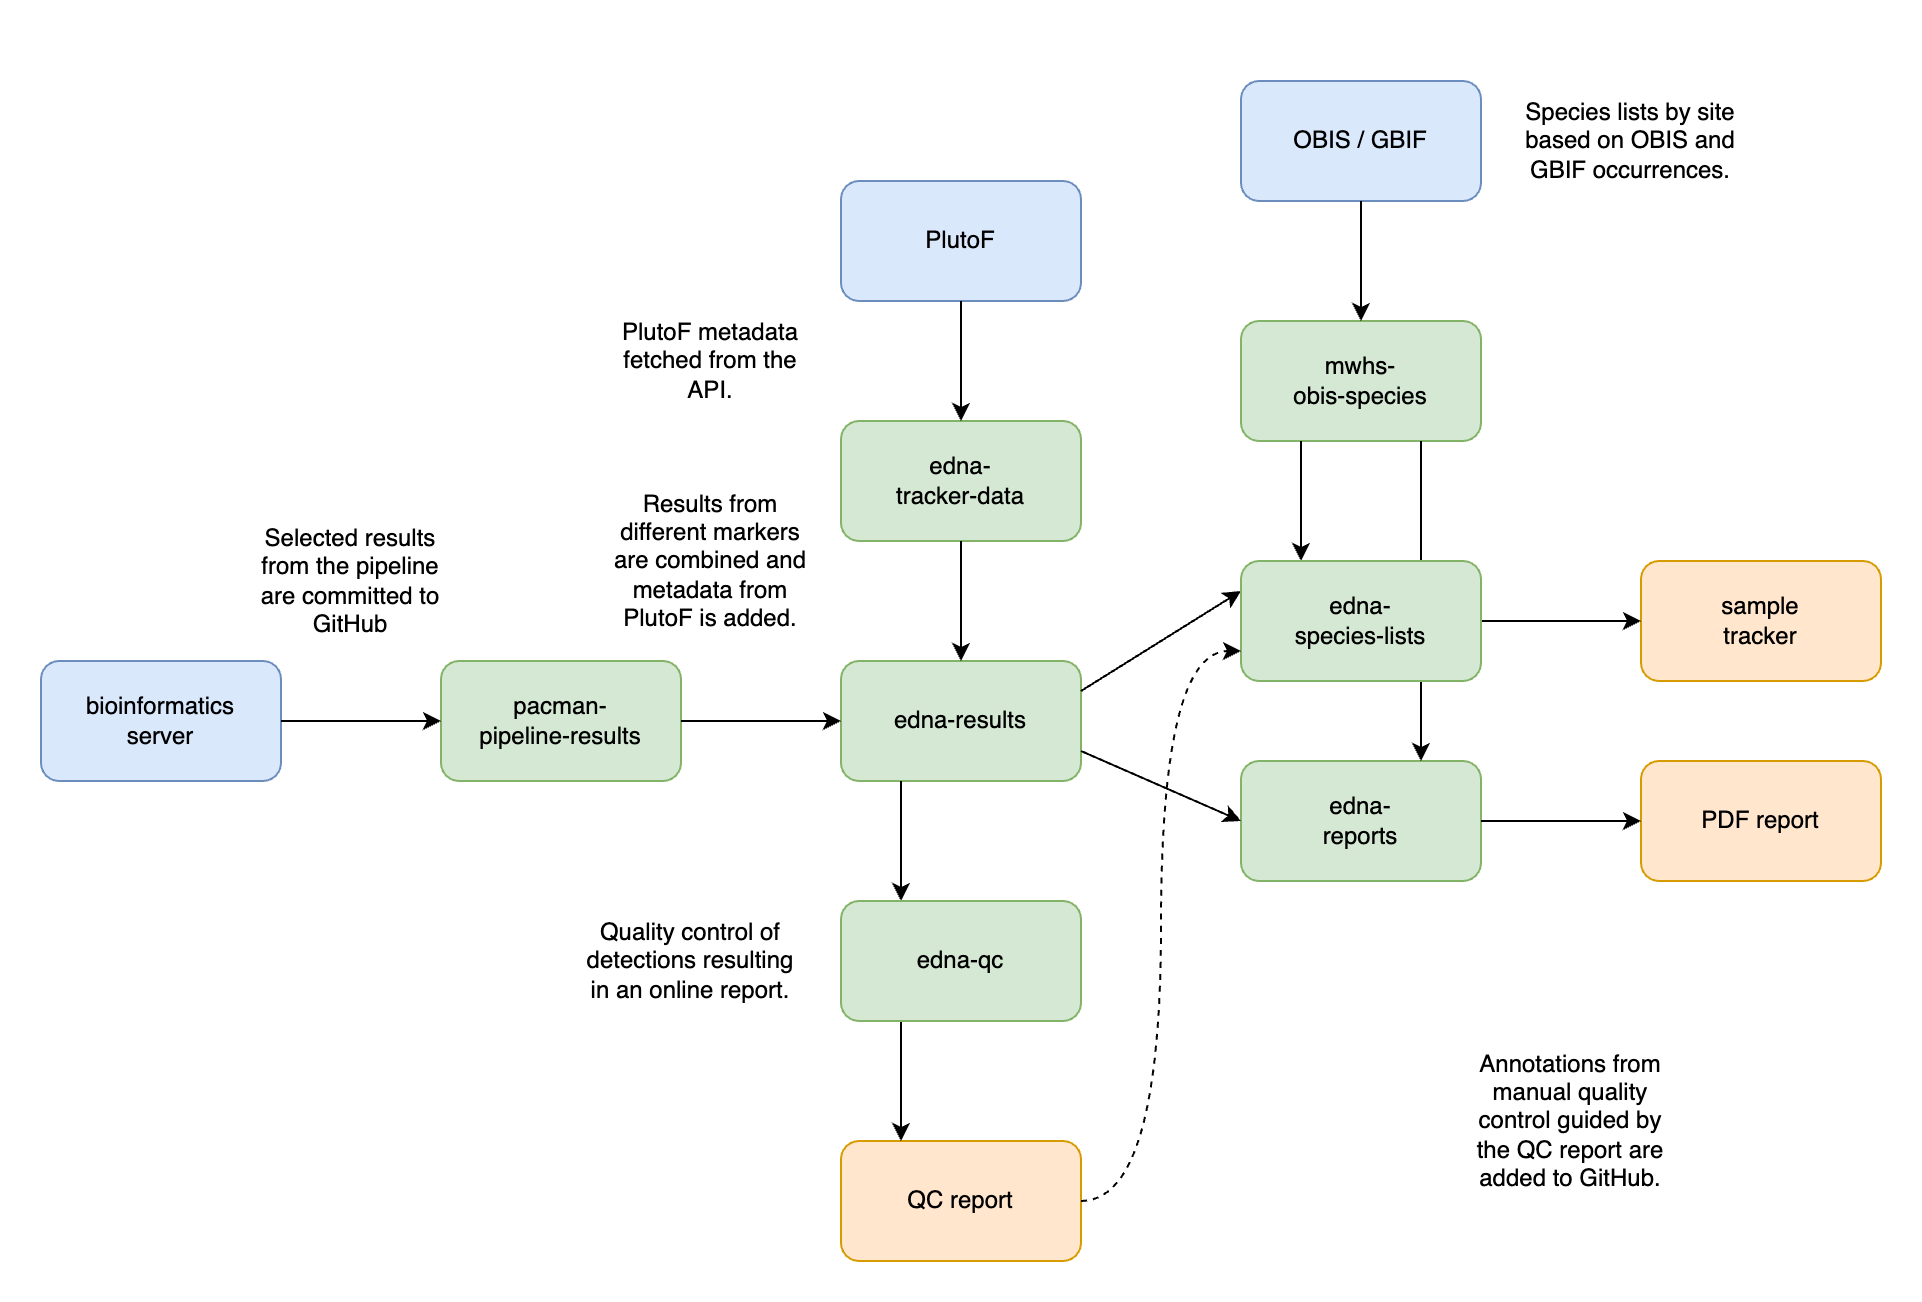

The diagram above was exported from draw.io. Its source (the exported page's mxGraphModel, read from the mxfile embedded in the PNG):
<mxGraphModel dx="2066" dy="1142" grid="1" gridSize="10" guides="1" tooltips="1" connect="1" arrows="1" fold="1" page="1" pageScale="1" pageWidth="2339" pageHeight="3300" math="0" shadow="0">
  <root>
    <mxCell id="0" />
    <mxCell id="1" parent="0" />
    <mxCell id="00Istw00UejqudKjmd_U-1" value="pacman-&lt;br&gt;pipeline-results" style="rounded=1;whiteSpace=wrap;html=1;fillColor=#d5e8d4;strokeColor=#82b366;" parent="1" vertex="1">
      <mxGeometry x="360" y="440" width="120" height="60" as="geometry" />
    </mxCell>
    <mxCell id="00Istw00UejqudKjmd_U-2" value="edna-results" style="rounded=1;whiteSpace=wrap;html=1;fillColor=#d5e8d4;strokeColor=#82b366;" parent="1" vertex="1">
      <mxGeometry x="560" y="440" width="120" height="60" as="geometry" />
    </mxCell>
    <mxCell id="00Istw00UejqudKjmd_U-4" value="" style="endArrow=classic;html=1;rounded=0;entryX=0;entryY=0.5;entryDx=0;entryDy=0;exitX=1;exitY=0.5;exitDx=0;exitDy=0;" parent="1" source="00Istw00UejqudKjmd_U-1" target="00Istw00UejqudKjmd_U-2" edge="1">
      <mxGeometry width="50" height="50" relative="1" as="geometry">
        <mxPoint x="540" y="610" as="sourcePoint" />
        <mxPoint x="590" y="560" as="targetPoint" />
      </mxGeometry>
    </mxCell>
    <mxCell id="00Istw00UejqudKjmd_U-5" value="" style="endArrow=classic;html=1;rounded=0;entryX=0.25;entryY=0;entryDx=0;entryDy=0;exitX=0.25;exitY=1;exitDx=0;exitDy=0;" parent="1" source="00Istw00UejqudKjmd_U-2" target="00Istw00UejqudKjmd_U-3" edge="1">
      <mxGeometry width="50" height="50" relative="1" as="geometry">
        <mxPoint x="490" y="480" as="sourcePoint" />
        <mxPoint x="570" y="480" as="targetPoint" />
      </mxGeometry>
    </mxCell>
    <mxCell id="00Istw00UejqudKjmd_U-8" value="" style="endArrow=classic;html=1;rounded=0;entryX=0;entryY=0.25;entryDx=0;entryDy=0;exitX=1;exitY=0.25;exitDx=0;exitDy=0;" parent="1" source="00Istw00UejqudKjmd_U-2" target="00Istw00UejqudKjmd_U-7" edge="1">
      <mxGeometry width="50" height="50" relative="1" as="geometry">
        <mxPoint x="690" y="600" as="sourcePoint" />
        <mxPoint x="740" y="550" as="targetPoint" />
      </mxGeometry>
    </mxCell>
    <mxCell id="00Istw00UejqudKjmd_U-9" value="mwhs-&lt;br&gt;obis-species" style="rounded=1;whiteSpace=wrap;html=1;fillColor=#d5e8d4;strokeColor=#82b366;" parent="1" vertex="1">
      <mxGeometry x="760" y="270" width="120" height="60" as="geometry" />
    </mxCell>
    <mxCell id="00Istw00UejqudKjmd_U-10" value="" style="endArrow=classic;html=1;rounded=0;exitX=0.25;exitY=1;exitDx=0;exitDy=0;entryX=0.25;entryY=0;entryDx=0;entryDy=0;" parent="1" source="00Istw00UejqudKjmd_U-9" target="00Istw00UejqudKjmd_U-7" edge="1">
      <mxGeometry width="50" height="50" relative="1" as="geometry">
        <mxPoint x="690" y="480" as="sourcePoint" />
        <mxPoint x="770" y="480" as="targetPoint" />
      </mxGeometry>
    </mxCell>
    <mxCell id="00Istw00UejqudKjmd_U-11" value="edna-&lt;br&gt;tracker-data" style="rounded=1;whiteSpace=wrap;html=1;fillColor=#d5e8d4;strokeColor=#82b366;" parent="1" vertex="1">
      <mxGeometry x="560" y="320" width="120" height="60" as="geometry" />
    </mxCell>
    <mxCell id="00Istw00UejqudKjmd_U-12" value="" style="endArrow=classic;html=1;rounded=0;exitX=0.5;exitY=1;exitDx=0;exitDy=0;" parent="1" source="00Istw00UejqudKjmd_U-11" target="00Istw00UejqudKjmd_U-2" edge="1">
      <mxGeometry width="50" height="50" relative="1" as="geometry">
        <mxPoint x="830" y="370" as="sourcePoint" />
        <mxPoint x="830" y="450" as="targetPoint" />
      </mxGeometry>
    </mxCell>
    <mxCell id="00Istw00UejqudKjmd_U-13" value="PlutoF" style="rounded=1;whiteSpace=wrap;html=1;fillColor=#dae8fc;strokeColor=#6c8ebf;" parent="1" vertex="1">
      <mxGeometry x="560" y="200" width="120" height="60" as="geometry" />
    </mxCell>
    <mxCell id="00Istw00UejqudKjmd_U-14" value="" style="endArrow=classic;html=1;rounded=0;exitX=0.5;exitY=1;exitDx=0;exitDy=0;entryX=0.5;entryY=0;entryDx=0;entryDy=0;" parent="1" source="00Istw00UejqudKjmd_U-13" target="00Istw00UejqudKjmd_U-11" edge="1">
      <mxGeometry width="50" height="50" relative="1" as="geometry">
        <mxPoint x="630" y="370" as="sourcePoint" />
        <mxPoint x="630" y="450" as="targetPoint" />
      </mxGeometry>
    </mxCell>
    <mxCell id="00Istw00UejqudKjmd_U-15" value="sample&lt;br&gt;tracker" style="rounded=1;whiteSpace=wrap;html=1;fillColor=#ffe6cc;strokeColor=#d79b00;" parent="1" vertex="1">
      <mxGeometry x="960" y="390" width="120" height="60" as="geometry" />
    </mxCell>
    <mxCell id="00Istw00UejqudKjmd_U-16" value="" style="endArrow=classic;html=1;rounded=0;exitX=1;exitY=0.5;exitDx=0;exitDy=0;entryX=0;entryY=0.5;entryDx=0;entryDy=0;" parent="1" source="00Istw00UejqudKjmd_U-7" target="00Istw00UejqudKjmd_U-15" edge="1">
      <mxGeometry width="50" height="50" relative="1" as="geometry">
        <mxPoint x="830" y="370" as="sourcePoint" />
        <mxPoint x="830" y="450" as="targetPoint" />
      </mxGeometry>
    </mxCell>
    <mxCell id="00Istw00UejqudKjmd_U-17" value="edna-&lt;br&gt;reports" style="rounded=1;whiteSpace=wrap;html=1;fillColor=#d5e8d4;strokeColor=#82b366;" parent="1" vertex="1">
      <mxGeometry x="760" y="490" width="120" height="60" as="geometry" />
    </mxCell>
    <mxCell id="00Istw00UejqudKjmd_U-18" value="" style="endArrow=classic;html=1;rounded=0;entryX=0;entryY=0.5;entryDx=0;entryDy=0;exitX=1;exitY=0.75;exitDx=0;exitDy=0;" parent="1" source="00Istw00UejqudKjmd_U-2" target="00Istw00UejqudKjmd_U-17" edge="1">
      <mxGeometry width="50" height="50" relative="1" as="geometry">
        <mxPoint x="690" y="465" as="sourcePoint" />
        <mxPoint x="770" y="430" as="targetPoint" />
      </mxGeometry>
    </mxCell>
    <mxCell id="00Istw00UejqudKjmd_U-19" value="PDF report" style="rounded=1;whiteSpace=wrap;html=1;fillColor=#ffe6cc;strokeColor=#d79b00;" parent="1" vertex="1">
      <mxGeometry x="960" y="490" width="120" height="60" as="geometry" />
    </mxCell>
    <mxCell id="00Istw00UejqudKjmd_U-20" value="" style="endArrow=classic;html=1;rounded=0;exitX=1;exitY=0.5;exitDx=0;exitDy=0;entryX=0;entryY=0.5;entryDx=0;entryDy=0;" parent="1" source="00Istw00UejqudKjmd_U-17" target="00Istw00UejqudKjmd_U-19" edge="1">
      <mxGeometry width="50" height="50" relative="1" as="geometry">
        <mxPoint x="890" y="430" as="sourcePoint" />
        <mxPoint x="970" y="430" as="targetPoint" />
      </mxGeometry>
    </mxCell>
    <mxCell id="00Istw00UejqudKjmd_U-21" value="bioinformatics&lt;br&gt;server" style="rounded=1;whiteSpace=wrap;html=1;fillColor=#dae8fc;strokeColor=#6c8ebf;" parent="1" vertex="1">
      <mxGeometry x="160" y="440" width="120" height="60" as="geometry" />
    </mxCell>
    <mxCell id="00Istw00UejqudKjmd_U-22" value="" style="endArrow=classic;html=1;rounded=0;entryX=0;entryY=0.5;entryDx=0;entryDy=0;exitX=1;exitY=0.5;exitDx=0;exitDy=0;" parent="1" source="00Istw00UejqudKjmd_U-21" target="00Istw00UejqudKjmd_U-1" edge="1">
      <mxGeometry width="50" height="50" relative="1" as="geometry">
        <mxPoint x="490" y="480" as="sourcePoint" />
        <mxPoint x="570" y="480" as="targetPoint" />
      </mxGeometry>
    </mxCell>
    <mxCell id="00Istw00UejqudKjmd_U-23" value="" style="endArrow=classic;html=1;rounded=0;exitX=0.75;exitY=1;exitDx=0;exitDy=0;entryX=0.75;entryY=0;entryDx=0;entryDy=0;" parent="1" source="00Istw00UejqudKjmd_U-9" target="00Istw00UejqudKjmd_U-17" edge="1">
      <mxGeometry width="50" height="50" relative="1" as="geometry">
        <mxPoint x="800" y="320" as="sourcePoint" />
        <mxPoint x="800" y="400" as="targetPoint" />
      </mxGeometry>
    </mxCell>
    <mxCell id="00Istw00UejqudKjmd_U-7" value="edna-&lt;br&gt;species-lists" style="rounded=1;whiteSpace=wrap;html=1;fillColor=#d5e8d4;strokeColor=#82b366;" parent="1" vertex="1">
      <mxGeometry x="760" y="390" width="120" height="60" as="geometry" />
    </mxCell>
    <mxCell id="00Istw00UejqudKjmd_U-24" value="Selected results from the pipeline are committed to GitHub" style="text;html=1;strokeColor=none;fillColor=none;align=center;verticalAlign=middle;whiteSpace=wrap;rounded=0;" parent="1" vertex="1">
      <mxGeometry x="260" y="350" width="110" height="100" as="geometry" />
    </mxCell>
    <mxCell id="00Istw00UejqudKjmd_U-25" value="Results from different markers are combined and metadata from PlutoF is added." style="text;html=1;strokeColor=none;fillColor=none;align=center;verticalAlign=middle;whiteSpace=wrap;rounded=0;" parent="1" vertex="1">
      <mxGeometry x="440" y="340" width="110" height="100" as="geometry" />
    </mxCell>
    <mxCell id="00Istw00UejqudKjmd_U-26" value="Quality control of detections resulting in an online report." style="text;html=1;strokeColor=none;fillColor=none;align=center;verticalAlign=middle;whiteSpace=wrap;rounded=0;" parent="1" vertex="1">
      <mxGeometry x="430" y="540" width="110" height="100" as="geometry" />
    </mxCell>
    <mxCell id="00Istw00UejqudKjmd_U-27" value="QC report" style="rounded=1;whiteSpace=wrap;html=1;fillColor=#ffe6cc;strokeColor=#d79b00;" parent="1" vertex="1">
      <mxGeometry x="560" y="680" width="120" height="60" as="geometry" />
    </mxCell>
    <mxCell id="00Istw00UejqudKjmd_U-28" value="" style="endArrow=classic;html=1;rounded=0;entryX=0.25;entryY=0;entryDx=0;entryDy=0;exitX=0.25;exitY=1;exitDx=0;exitDy=0;" parent="1" source="00Istw00UejqudKjmd_U-3" target="00Istw00UejqudKjmd_U-27" edge="1">
      <mxGeometry width="50" height="50" relative="1" as="geometry">
        <mxPoint x="600" y="490" as="sourcePoint" />
        <mxPoint x="600" y="570" as="targetPoint" />
      </mxGeometry>
    </mxCell>
    <mxCell id="00Istw00UejqudKjmd_U-3" value="edna-qc" style="rounded=1;whiteSpace=wrap;html=1;fillColor=#d5e8d4;strokeColor=#82b366;" parent="1" vertex="1">
      <mxGeometry x="560" y="560" width="120" height="60" as="geometry" />
    </mxCell>
    <mxCell id="00Istw00UejqudKjmd_U-29" value="Annotations from manual quality control guided by the QC report are added to GitHub." style="text;html=1;strokeColor=none;fillColor=none;align=center;verticalAlign=middle;whiteSpace=wrap;rounded=0;" parent="1" vertex="1">
      <mxGeometry x="870" y="620" width="110" height="100" as="geometry" />
    </mxCell>
    <mxCell id="00Istw00UejqudKjmd_U-30" value="Species lists by site based on OBIS and GBIF occurrences." style="text;html=1;strokeColor=none;fillColor=none;align=center;verticalAlign=middle;whiteSpace=wrap;rounded=0;" parent="1" vertex="1">
      <mxGeometry x="900" y="130" width="110" height="100" as="geometry" />
    </mxCell>
    <mxCell id="00Istw00UejqudKjmd_U-31" value="OBIS / GBIF" style="rounded=1;whiteSpace=wrap;html=1;fillColor=#dae8fc;strokeColor=#6c8ebf;" parent="1" vertex="1">
      <mxGeometry x="760" y="150" width="120" height="60" as="geometry" />
    </mxCell>
    <mxCell id="00Istw00UejqudKjmd_U-32" value="" style="endArrow=classic;html=1;rounded=0;exitX=0.5;exitY=1;exitDx=0;exitDy=0;" parent="1" source="00Istw00UejqudKjmd_U-31" target="00Istw00UejqudKjmd_U-9" edge="1">
      <mxGeometry width="50" height="50" relative="1" as="geometry">
        <mxPoint x="630" y="230" as="sourcePoint" />
        <mxPoint x="630" y="310" as="targetPoint" />
      </mxGeometry>
    </mxCell>
    <mxCell id="00Istw00UejqudKjmd_U-33" value="PlutoF metadata&lt;br&gt;fetched from the API." style="text;html=1;strokeColor=none;fillColor=none;align=center;verticalAlign=middle;whiteSpace=wrap;rounded=0;" parent="1" vertex="1">
      <mxGeometry x="440" y="260" width="110" height="60" as="geometry" />
    </mxCell>
    <mxCell id="B7EWh1s0j7K36z3JNRrH-1" value="" style="edgeStyle=elbowEdgeStyle;elbow=horizontal;endArrow=classic;html=1;exitX=1;exitY=0.5;exitDx=0;exitDy=0;entryX=0;entryY=0.75;entryDx=0;entryDy=0;curved=1;dashed=1;" edge="1" parent="1" source="00Istw00UejqudKjmd_U-27" target="00Istw00UejqudKjmd_U-7">
      <mxGeometry width="50" height="50" relative="1" as="geometry">
        <mxPoint x="1020" y="610" as="sourcePoint" />
        <mxPoint x="1070" y="560" as="targetPoint" />
      </mxGeometry>
    </mxCell>
  </root>
</mxGraphModel>